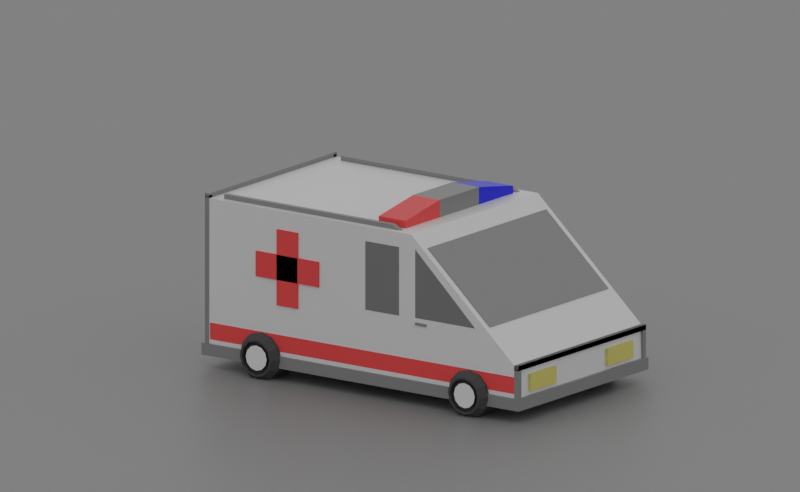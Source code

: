 # Source: Ambulans.blend  (saved by Blender 2.92.15; exported with 4.5.12 LTS)
import bpy
from mathutils import Matrix  # noqa: F401  (used for matrix-valued properties, if any)

bpy.ops.wm.read_factory_settings(use_empty=True)
scene = bpy.context.scene
scene.name = 'Scene'

# ---- collections
col_collection = bpy.data.collections.new('Collection'); scene.collection.children.link(col_collection)
col_collection_2 = bpy.data.collections.new('Collection 2'); scene.collection.children.link(col_collection_2)

# ---- materials (node trees are filled in below, after node groups)
mat_material = bpy.data.materials.new('Material')
mat_material.alpha_threshold = 0.0
mat_material.use_transparent_shadow = False
mat_material.line_color = (0.0, 0.0, 0.0, 1.0)
mat_material_002 = bpy.data.materials.new('Material.002')
mat_material_002.use_transparent_shadow = False
mat_material_003 = bpy.data.materials.new('Material.003')
mat_material_003.use_transparent_shadow = False
mat_material_005 = bpy.data.materials.new('Material.005')
mat_material_005.use_transparent_shadow = False
mat_material_004 = bpy.data.materials.new('Material.004')
mat_material_004.use_transparent_shadow = False
mat_material_001 = bpy.data.materials.new('Material.001')
mat_material_001.use_transparent_shadow = False
mat_tire_001 = bpy.data.materials.new('tire.001')
mat_tire_001.alpha_threshold = 0.0
mat_tire_001.use_transparent_shadow = False
mat_tire_001.diffuse_color = (0.07658, 0.07658, 0.07658, 1.0)
mat_tire_001.roughness = 0.5
mat_wheelhub_001 = bpy.data.materials.new('wheelhub.001')
mat_wheelhub_001.alpha_threshold = 0.0
mat_wheelhub_001.use_transparent_shadow = False
mat_wheelhub_001.roughness = 0.5
mat_axle_001 = bpy.data.materials.new('axle.001')
mat_axle_001.alpha_threshold = 0.0
mat_axle_001.use_transparent_shadow = False
mat_axle_001.diffuse_color = (0.06372, 0.06372, 0.06372, 1.0)
mat_axle_001.roughness = 0.5
mat_tire_002 = bpy.data.materials.new('tire.002')
mat_tire_002.alpha_threshold = 0.0
mat_tire_002.use_transparent_shadow = False
mat_tire_002.diffuse_color = (0.07658, 0.07658, 0.07658, 1.0)
mat_tire_002.roughness = 0.5
mat_wheelhub_002 = bpy.data.materials.new('wheelhub.002')
mat_wheelhub_002.alpha_threshold = 0.0
mat_wheelhub_002.use_transparent_shadow = False
mat_wheelhub_002.roughness = 0.5
mat_axle_002 = bpy.data.materials.new('axle.002')
mat_axle_002.alpha_threshold = 0.0
mat_axle_002.use_transparent_shadow = False
mat_axle_002.diffuse_color = (0.06372, 0.06372, 0.06372, 1.0)
mat_axle_002.roughness = 0.5
mat_material_008 = bpy.data.materials.new('Material.008')
mat_material_008.use_transparent_shadow = False

# ---- material node trees
mat_material.use_nodes = True; mat_material.node_tree.nodes.clear()
_N = mat_material.node_tree.nodes; _L = mat_material.node_tree.links
n0 = _N.new('ShaderNodeOutputMaterial'); n0.name = 'Material Output'; n0.location = (300, 300)
n1 = _N.new('ShaderNodeBsdfPrincipled'); n1.name = 'Principled BSDF'; n1.location = (10, 300)
n1.distribution = 'GGX'
n1.subsurface_method = 'BURLEY'
n1.inputs[0].default_value = (0.7357, 0.7357, 0.7357, 1.0)
n1.inputs[2].default_value = 0.4
n1.inputs[3].default_value = 1.45
n1.inputs[27].default_value = (0.0, 0.0, 0.0, 1.0)
n1.inputs[28].default_value = 1.0
_L.new(n1.outputs[0], n0.inputs[0])
n0.is_active_output = True
mat_material_002.use_nodes = True; mat_material_002.node_tree.nodes.clear()
_N = mat_material_002.node_tree.nodes; _L = mat_material_002.node_tree.links
n0 = _N.new('ShaderNodeBsdfPrincipled'); n0.name = 'Principled BSDF'; n0.location = (10, 300)
n0.distribution = 'GGX'
n0.subsurface_method = 'BURLEY'
n0.inputs[0].default_value = (0.214, 0.214, 0.214, 1.0)
n0.inputs[1].default_value = 0.3
n0.inputs[2].default_value = 0.0
n0.inputs[3].default_value = 1.45
n0.inputs[27].default_value = (0.0, 0.0, 0.0, 1.0)
n0.inputs[28].default_value = 1.0
n1 = _N.new('ShaderNodeOutputMaterial'); n1.name = 'Material Output'; n1.location = (300, 300)
_L.new(n0.outputs[0], n1.inputs[0])
n1.is_active_output = True
mat_material_003.use_nodes = True; mat_material_003.node_tree.nodes.clear()
_N = mat_material_003.node_tree.nodes; _L = mat_material_003.node_tree.links
n0 = _N.new('ShaderNodeBsdfPrincipled'); n0.name = 'Principled BSDF'; n0.location = (10, 300)
n0.distribution = 'GGX'
n0.subsurface_method = 'BURLEY'
n0.inputs[0].default_value = (0.6619, 0.5809, 0.136, 1.0)
n0.inputs[3].default_value = 1.45
n0.inputs[27].default_value = (0.0, 0.0, 0.0, 1.0)
n0.inputs[28].default_value = 1.0
n1 = _N.new('ShaderNodeOutputMaterial'); n1.name = 'Material Output'; n1.location = (300, 300)
_L.new(n0.outputs[0], n1.inputs[0])
n1.is_active_output = True
mat_material_005.use_nodes = True; mat_material_005.node_tree.nodes.clear()
_N = mat_material_005.node_tree.nodes; _L = mat_material_005.node_tree.links
n0 = _N.new('ShaderNodeBsdfPrincipled'); n0.name = 'Principled BSDF'; n0.location = (10, 300)
n0.distribution = 'GGX'
n0.subsurface_method = 'BURLEY'
n0.inputs[0].default_value = (0.214, 0.214, 0.214, 1.0)
n0.inputs[3].default_value = 1.45
n0.inputs[27].default_value = (0.0, 0.0, 0.0, 1.0)
n0.inputs[28].default_value = 1.0
n1 = _N.new('ShaderNodeOutputMaterial'); n1.name = 'Material Output'; n1.location = (300, 300)
_L.new(n0.outputs[0], n1.inputs[0])
n1.is_active_output = True
mat_material_004.use_nodes = True; mat_material_004.node_tree.nodes.clear()
_N = mat_material_004.node_tree.nodes; _L = mat_material_004.node_tree.links
n0 = _N.new('ShaderNodeBsdfPrincipled'); n0.name = 'Principled BSDF'; n0.location = (10, 300)
n0.distribution = 'GGX'
n0.subsurface_method = 'BURLEY'
n0.inputs[0].default_value = (0.9047, 0.05781, 0.05781, 1.0)
n0.inputs[3].default_value = 1.45
n0.inputs[27].default_value = (0.0, 0.0, 0.0, 1.0)
n0.inputs[28].default_value = 1.0
n1 = _N.new('ShaderNodeOutputMaterial'); n1.name = 'Material Output'; n1.location = (300, 300)
_L.new(n0.outputs[0], n1.inputs[0])
n1.is_active_output = True
mat_material_001.use_nodes = True; mat_material_001.node_tree.nodes.clear()
_N = mat_material_001.node_tree.nodes; _L = mat_material_001.node_tree.links
n0 = _N.new('ShaderNodeBsdfPrincipled'); n0.name = 'Principled BSDF'; n0.location = (10, 300)
n0.distribution = 'GGX'
n0.subsurface_method = 'BURLEY'
n0.inputs[0].default_value = (0.004721, 0.009658, 0.8, 1.0)
n0.inputs[3].default_value = 1.45
n0.inputs[27].default_value = (0.0, 0.0, 0.0, 1.0)
n0.inputs[28].default_value = 1.0
n1 = _N.new('ShaderNodeOutputMaterial'); n1.name = 'Material Output'; n1.location = (300, 300)
_L.new(n0.outputs[0], n1.inputs[0])
n1.is_active_output = True
mat_material_008.use_nodes = True; mat_material_008.node_tree.nodes.clear()
_N = mat_material_008.node_tree.nodes; _L = mat_material_008.node_tree.links
n0 = _N.new('ShaderNodeBsdfPrincipled'); n0.name = 'Principled BSDF'; n0.location = (10, 300)
n0.distribution = 'GGX'
n0.subsurface_method = 'BURLEY'
n0.inputs[0].default_value = (0.214, 0.214, 0.214, 1.0)
n0.inputs[3].default_value = 1.45
n0.inputs[27].default_value = (0.0, 0.0, 0.0, 1.0)
n0.inputs[28].default_value = 1.0
n1 = _N.new('ShaderNodeOutputMaterial'); n1.name = 'Material Output'; n1.location = (300, 300)
_L.new(n0.outputs[0], n1.inputs[0])
n1.is_active_output = True

# ---- world
world_world = bpy.data.worlds.new('World'); scene.world = world_world
world_world.use_nodes = True; world_world.node_tree.nodes.clear()
_N = world_world.node_tree.nodes; _L = world_world.node_tree.links
n0 = _N.new('ShaderNodeOutputWorld'); n0.name = 'World Output'; n0.location = (300, 300)
n1 = _N.new('ShaderNodeBackground'); n1.name = 'Background'; n1.location = (10, 300)
n1.inputs[0].default_value = (0.6267, 0.6267, 0.6267, 1.0)
_L.new(n1.outputs[0], n0.inputs[0])
n0.is_active_output = True
world_world.color = (0.05088, 0.05088, 0.05088)
world_world.use_sun_shadow = False
world_world.sun_shadow_jitter_overblur = 0.0

# ---- cameras
cam_camera = bpy.data.cameras.new('Camera')
cam_camera.type = 'ORTHO'
cam_camera.ortho_scale = 10.2

# ---- meshes
me_cube = bpy.data.meshes.new('Cube')
me_cube.from_pydata([(1.008, 0.6289, 0.2315), (1.0, 0.6289, -1.0), (1.008, -1.0, 0.2315), (1.0, -1.0, -1.0), (-0.425, 0.6289, 0.2315), (-0.4333, 0.6289, -1.0), (-0.425, -1.0, 0.2315), (-0.4333, -1.0, -1.0), (1.746, 0.6289, -0.6732), (1.752, 0.6289, -1.0), (1.746, -1.0, -0.6732), (1.752, -1.0, -1.0), (1.004, 0.6289, -0.3843), (-0.4291, -1.0, -0.3843), (1.004, -1.0, -0.3843), (-0.4291, 0.6289, -0.3843), (1.749, 0.6289, -0.7815), (1.749, -1.0, -0.7815), (-0.4333, -0.1856, -1.0), (1.008, -0.1856, 0.2315), (-0.425, -0.1856, 0.2315), (1.0, -0.1856, -1.0), (1.746, -0.1856, -0.6732), (1.752, -0.1856, -1.0), (1.749, -0.1856, -0.7815), (-0.4291, -0.1856, -0.3843)], [], [(19, 20, 6, 2), (14, 2, 6, 13), (25, 20, 4, 15), (18, 21, 3, 7), (14, 3, 11, 17), (15, 4, 0, 12), (24, 22, 10, 17), (12, 0, 8, 16), (21, 1, 9, 23), (19, 2, 10, 22), (1, 12, 16, 9), (23, 24, 17, 11), (5, 15, 12, 1), (2, 14, 17, 10), (18, 25, 15, 5), (3, 14, 13, 7), (7, 13, 25, 18), (9, 16, 24, 23), (0, 19, 22, 8), (3, 21, 23, 11), (16, 8, 22, 24), (5, 1, 21, 18), (13, 6, 20, 25), (0, 4, 20, 19)])
_uv = me_cube.uv_layers.new(name='UVMap')
_uv.uv.foreach_set('vector', [0.625, 0.625, 0.875, 0.625, 0.875, 0.75, 0.625, 0.75, 0.5, 0.75, 0.625, 0.75, 0.625, 1.0, 0.5, 1.0, 0.5, 0.125, 0.625, 0.125, 0.625, 0.25, 0.5, 0.25, 0.125, 0.625, 0.375, 0.625, 0.375, 0.75, 0.125, 0.75, 0.5, 0.75, 0.375, 0.75, 0.375, 0.75, 0.5, 0.75, 0.5, 0.25, 0.625, 0.25, 0.625, 0.5, 0.5, 0.5, 0.5, 0.625, 0.625, 0.625, 0.625, 0.75, 0.5, 0.75, 0.5, 0.5, 0.625, 0.5, 0.625, 0.5, 0.5, 0.5, 0.375, 0.625, 0.375, 0.5, 0.375, 0.5, 0.375, 0.625, 0.625, 0.625, 0.625, 0.75, 0.625, 0.75, 0.625, 0.625, 0.375, 0.5, 0.5, 0.5, 0.5, 0.5, 0.375, 0.5, 0.375, 0.625, 0.5, 0.625, 0.5, 0.75, 0.375, 0.75, 0.375, 0.25, 0.5, 0.25, 0.5, 0.5, 0.375, 0.5, 0.625, 0.75, 0.5, 0.75, 0.5, 0.75, 0.625, 0.75, 0.375, 0.125, 0.5, 0.125, 0.5, 0.25, 0.375, 0.25, 0.375, 0.75, 0.5, 0.75, 0.5, 1.0, 0.375, 1.0, 0.375, 0.0, 0.5, 0.0, 0.5, 0.125, 0.375, 0.125, 0.375, 0.5, 0.5, 0.5, 0.5, 0.625, 0.375, 0.625, 0.625, 0.5, 0.625, 0.625, 0.625, 0.625, 0.625, 0.5, 0.375, 0.75, 0.375, 0.625, 0.375, 0.625, 0.375, 0.75, 0.5, 0.5, 0.625, 0.5, 0.625, 0.625, 0.5, 0.625, 0.125, 0.5, 0.375, 0.5, 0.375, 0.625, 0.125, 0.625, 0.5, 0.0, 0.625, 0.0, 0.625, 0.125, 0.5, 0.125, 0.625, 0.5, 0.875, 0.5, 0.875, 0.625, 0.625, 0.625])
me_cube.materials.append(mat_material)
me_cube.use_remesh_preserve_volume = False
me_cube.use_remesh_preserve_attributes = False
me_cube.use_mirror_vertex_groups = False
me_cube.update()
me_cube_001 = bpy.data.meshes.new('Cube.001')
me_cube_001.from_pydata([(-1.0, -1.0, -1.0), (-1.0, -1.0, 1.0), (-1.0, 1.0, -1.0), (-1.0, 1.0, 1.0), (1.0, -1.0, -1.0), (1.0, -1.0, 1.0), (1.0, 1.0, -1.0), (1.0, 1.0, 1.0)], [], [(0, 1, 3, 2), (2, 3, 7, 6), (6, 7, 5, 4), (4, 5, 1, 0), (2, 6, 4, 0), (7, 3, 1, 5)])
_uv = me_cube_001.uv_layers.new(name='UVMap')
_uv.uv.foreach_set('vector', [0.375, 0.0, 0.625, 0.0, 0.625, 0.25, 0.375, 0.25, 0.375, 0.25, 0.625, 0.25, 0.625, 0.5, 0.375, 0.5, 0.375, 0.5, 0.625, 0.5, 0.625, 0.75, 0.375, 0.75, 0.375, 0.75, 0.625, 0.75, 0.625, 1.0, 0.375, 1.0, 0.125, 0.5, 0.375, 0.5, 0.375, 0.75, 0.125, 0.75, 0.625, 0.5, 0.875, 0.5, 0.875, 0.75, 0.625, 0.75])
me_cube_001.materials.append(mat_material_002)
me_cube_001.use_remesh_fix_poles = True
me_cube_001.use_remesh_preserve_attributes = False
me_cube_001.use_mirror_vertex_groups = False
me_cube_001.update()
me_cube_002 = bpy.data.meshes.new('Cube.002')
me_cube_002.from_pydata([(-1.0, -1.0, -1.0), (-1.0, -1.0, 1.0), (-1.0, 1.0, -1.0), (-1.0, 1.0, 1.0), (1.0, -1.0, -1.0), (1.0, -1.0, 1.0), (1.0, 1.0, -1.0), (1.0, 1.0, 1.0), (-1.0, 5.0, -1.0), (-1.0, 5.0, 1.0), (-1.0, 7.0, -1.0), (-1.0, 7.0, 1.0), (1.0, 5.0, -1.0), (1.0, 5.0, 1.0), (1.0, 7.0, -1.0), (1.0, 7.0, 1.0)], [], [(0, 1, 3, 2), (2, 3, 7, 6), (6, 7, 5, 4), (4, 5, 1, 0), (2, 6, 4, 0), (7, 3, 1, 5), (8, 9, 11, 10), (10, 11, 15, 14), (14, 15, 13, 12), (12, 13, 9, 8), (10, 14, 12, 8), (15, 11, 9, 13)])
_uv = me_cube_002.uv_layers.new(name='UVMap')
_uv.uv.foreach_set('vector', [0.375, 0.0, 0.625, 0.0, 0.625, 0.25, 0.375, 0.25, 0.375, 0.25, 0.625, 0.25, 0.625, 0.5, 0.375, 0.5, 0.375, 0.5, 0.625, 0.5, 0.625, 0.75, 0.375, 0.75, 0.375, 0.75, 0.625, 0.75, 0.625, 1.0, 0.375, 1.0, 0.125, 0.5, 0.375, 0.5, 0.375, 0.75, 0.125, 0.75, 0.625, 0.5, 0.875, 0.5, 0.875, 0.75, 0.625, 0.75, 0.375, 0.0, 0.625, 0.0, 0.625, 0.25, 0.375, 0.25, 0.375, 0.25, 0.625, 0.25, 0.625, 0.5, 0.375, 0.5, 0.375, 0.5, 0.625, 0.5, 0.625, 0.75, 0.375, 0.75, 0.375, 0.75, 0.625, 0.75, 0.625, 1.0, 0.375, 1.0, 0.125, 0.5, 0.375, 0.5, 0.375, 0.75, 0.125, 0.75, 0.625, 0.5, 0.875, 0.5, 0.875, 0.75, 0.625, 0.75])
me_cube_002.materials.append(mat_material_003)
me_cube_002.use_remesh_fix_poles = True
me_cube_002.use_remesh_preserve_attributes = False
me_cube_002.use_mirror_vertex_groups = False
me_cube_002.update()
me_cube_003 = bpy.data.meshes.new('Cube.003')
me_cube_003.from_pydata([(-1.0, -1.0, -1.0), (-1.0, -1.0, 1.0), (-1.0, 1.0, -1.0), (-1.0, 1.0, 1.0), (1.0, -1.0, -1.0), (1.0, -1.0, -0.9933), (1.0, 1.0, -1.0), (1.0, 1.0, -0.9933)], [], [(0, 1, 3, 2), (2, 3, 7, 6), (6, 7, 5, 4), (4, 5, 1, 0), (2, 6, 4, 0), (7, 3, 1, 5)])
_uv = me_cube_003.uv_layers.new(name='UVMap')
_uv.uv.foreach_set('vector', [0.375, 0.0, 0.625, 0.0, 0.625, 0.25, 0.375, 0.25, 0.375, 0.25, 0.625, 0.25, 0.625, 0.5, 0.375, 0.5, 0.375, 0.5, 0.625, 0.5, 0.625, 0.75, 0.375, 0.75, 0.375, 0.75, 0.625, 0.75, 0.625, 1.0, 0.375, 1.0, 0.125, 0.5, 0.375, 0.5, 0.375, 0.75, 0.125, 0.75, 0.625, 0.5, 0.875, 0.5, 0.875, 0.75, 0.625, 0.75])
me_cube_003.materials.append(mat_material_002)
me_cube_003.use_remesh_fix_poles = True
me_cube_003.use_remesh_preserve_attributes = False
me_cube_003.use_mirror_vertex_groups = False
me_cube_003.update()
me_cube_004 = bpy.data.meshes.new('Cube.004')
me_cube_004.from_pydata([(-1.0, -1.0, -1.0), (-1.0, -1.0, 1.0), (-1.0, 1.0, -1.0), (-1.0, 1.0, 1.0), (1.0, -1.0, -1.0), (1.0, -1.0, -0.9933), (1.0, 1.0, -1.0), (1.0, 1.0, -0.9933)], [], [(0, 1, 3, 2), (2, 3, 7, 6), (6, 7, 5, 4), (4, 5, 1, 0), (2, 6, 4, 0), (7, 3, 1, 5)])
_uv = me_cube_004.uv_layers.new(name='UVMap')
_uv.uv.foreach_set('vector', [0.375, 0.0, 0.625, 0.0, 0.625, 0.25, 0.375, 0.25, 0.375, 0.25, 0.625, 0.25, 0.625, 0.5, 0.375, 0.5, 0.375, 0.5, 0.625, 0.5, 0.625, 0.75, 0.375, 0.75, 0.375, 0.75, 0.625, 0.75, 0.625, 1.0, 0.375, 1.0, 0.125, 0.5, 0.375, 0.5, 0.375, 0.75, 0.125, 0.75, 0.625, 0.5, 0.875, 0.5, 0.875, 0.75, 0.625, 0.75])
me_cube_004.materials.append(mat_material_002)
me_cube_004.use_remesh_fix_poles = True
me_cube_004.use_remesh_preserve_attributes = False
me_cube_004.use_mirror_vertex_groups = False
me_cube_004.update()
me_cube_006 = bpy.data.meshes.new('Cube.006')
me_cube_006.from_pydata([(-1.0, -1.0, -1.0), (-1.0, -1.0, 1.0), (-1.0, 1.0, -1.0), (-1.0, 1.0, 1.0), (1.0, -1.0, -1.0), (1.0, -1.0, 1.0), (1.0, 1.0, -1.0), (1.0, 1.0, 1.0), (-1.0, -3.4, -1.0), (-1.0, -3.4, 1.0), (-1.0, -1.4, -1.0), (-1.0, -1.4, 1.0), (1.0, -3.4, -1.0), (1.0, -3.4, 1.0), (1.0, -1.4, -1.0), (1.0, -1.4, 1.0)], [], [(0, 1, 3, 2), (2, 3, 7, 6), (6, 7, 5, 4), (4, 5, 1, 0), (2, 6, 4, 0), (7, 3, 1, 5), (8, 9, 11, 10), (10, 11, 15, 14), (14, 15, 13, 12), (12, 13, 9, 8), (10, 14, 12, 8), (15, 11, 9, 13)])
_uv = me_cube_006.uv_layers.new(name='UVMap')
_uv.uv.foreach_set('vector', [0.375, 0.0, 0.625, 0.0, 0.625, 0.25, 0.375, 0.25, 0.375, 0.25, 0.625, 0.25, 0.625, 0.5, 0.375, 0.5, 0.375, 0.5, 0.625, 0.5, 0.625, 0.75, 0.375, 0.75, 0.375, 0.75, 0.625, 0.75, 0.625, 1.0, 0.375, 1.0, 0.125, 0.5, 0.375, 0.5, 0.375, 0.75, 0.125, 0.75, 0.625, 0.5, 0.875, 0.5, 0.875, 0.75, 0.625, 0.75, 0.375, 0.0, 0.625, 0.0, 0.625, 0.25, 0.375, 0.25, 0.375, 0.25, 0.625, 0.25, 0.625, 0.5, 0.375, 0.5, 0.375, 0.5, 0.625, 0.5, 0.625, 0.75, 0.375, 0.75, 0.375, 0.75, 0.625, 0.75, 0.625, 1.0, 0.375, 1.0, 0.125, 0.5, 0.375, 0.5, 0.375, 0.75, 0.125, 0.75, 0.625, 0.5, 0.875, 0.5, 0.875, 0.75, 0.625, 0.75])
me_cube_006.materials.append(mat_material_002)
me_cube_006.use_remesh_fix_poles = True
me_cube_006.use_remesh_preserve_attributes = False
me_cube_006.use_mirror_vertex_groups = False
me_cube_006.update()
me_cube_007 = bpy.data.meshes.new('Cube.007')
me_cube_007.from_pydata([(-1.0, -1.0, -1.0), (-1.0, -1.0, 1.0), (-1.0, 1.0, -1.0), (-1.0, 1.0, 1.0), (1.0, -1.0, -1.0), (1.0, -1.0, 1.0), (1.0, 1.0, -1.0), (1.0, 1.0, 1.0)], [], [(0, 1, 3, 2), (2, 3, 7, 6), (6, 7, 5, 4), (4, 5, 1, 0), (2, 6, 4, 0), (7, 3, 1, 5)])
_uv = me_cube_007.uv_layers.new(name='UVMap')
_uv.uv.foreach_set('vector', [0.375, 0.0, 0.625, 0.0, 0.625, 0.25, 0.375, 0.25, 0.375, 0.25, 0.625, 0.25, 0.625, 0.5, 0.375, 0.5, 0.375, 0.5, 0.625, 0.5, 0.625, 0.75, 0.375, 0.75, 0.375, 0.75, 0.625, 0.75, 0.625, 1.0, 0.375, 1.0, 0.125, 0.5, 0.375, 0.5, 0.375, 0.75, 0.125, 0.75, 0.625, 0.5, 0.875, 0.5, 0.875, 0.75, 0.625, 0.75])
me_cube_007.materials.append(mat_material_005)
me_cube_007.use_remesh_fix_poles = True
me_cube_007.use_remesh_preserve_attributes = False
me_cube_007.use_mirror_vertex_groups = False
me_cube_007.update()
me_cube_009 = bpy.data.meshes.new('Cube.009')
me_cube_009.from_pydata([(-1.0, -1.0, -1.0), (-1.0, -1.0, 1.0), (-1.0, 1.0, -1.0), (-1.0, 1.0, 1.0), (1.0, -1.0, -1.0), (1.0, -1.0, 1.0), (1.0, 1.0, -1.0), (1.0, 1.0, 1.0), (3.0, -1.0, -0.3333), (-3.0, -1.0, -0.3333), (3.0, 1.0, -0.3333), (-3.0, 1.0, -0.3333), (3.0, -1.0, 0.3333), (-3.0, -1.0, 0.3333), (3.0, 1.0, 0.3333), (-3.0, 1.0, 0.3333)], [], [(0, 1, 3, 2), (2, 3, 7, 6), (6, 7, 5, 4), (4, 5, 1, 0), (2, 6, 4, 0), (7, 3, 1, 5), (8, 9, 11, 10), (10, 11, 15, 14), (14, 15, 13, 12), (12, 13, 9, 8), (10, 14, 12, 8), (15, 11, 9, 13)])
_uv = me_cube_009.uv_layers.new(name='UVMap')
_uv.uv.foreach_set('vector', [0.375, 0.0, 0.625, 0.0, 0.625, 0.25, 0.375, 0.25, 0.375, 0.25, 0.625, 0.25, 0.625, 0.5, 0.375, 0.5, 0.375, 0.5, 0.625, 0.5, 0.625, 0.75, 0.375, 0.75, 0.375, 0.75, 0.625, 0.75, 0.625, 1.0, 0.375, 1.0, 0.125, 0.5, 0.375, 0.5, 0.375, 0.75, 0.125, 0.75, 0.625, 0.5, 0.875, 0.5, 0.875, 0.75, 0.625, 0.75, 0.375, 0.0, 0.625, 0.0, 0.625, 0.25, 0.375, 0.25, 0.375, 0.25, 0.625, 0.25, 0.625, 0.5, 0.375, 0.5, 0.375, 0.5, 0.625, 0.5, 0.625, 0.75, 0.375, 0.75, 0.375, 0.75, 0.625, 0.75, 0.625, 1.0, 0.375, 1.0, 0.125, 0.5, 0.375, 0.5, 0.375, 0.75, 0.125, 0.75, 0.625, 0.5, 0.875, 0.5, 0.875, 0.75, 0.625, 0.75])
me_cube_009.materials.append(mat_material_004)
me_cube_009.use_remesh_fix_poles = True
me_cube_009.use_remesh_preserve_attributes = False
me_cube_009.use_mirror_vertex_groups = False
me_cube_009.update()
me_cube_010 = bpy.data.meshes.new('Cube.010')
me_cube_010.from_pydata([(-1.0, -1.0, -1.0), (-1.0, -1.0, 1.0), (-1.0, 1.0, -1.0), (-1.0, 1.0, 1.0), (1.0, -1.0, -1.0), (1.0, -1.0, 1.0), (1.0, 1.0, -1.0), (1.0, 1.0, 1.0), (3.0, -1.0, -0.3333), (-3.0, -1.0, -0.3333), (3.0, 1.0, -0.3333), (-3.0, 1.0, -0.3333), (3.0, -1.0, 0.3333), (-3.0, -1.0, 0.3333), (3.0, 1.0, 0.3333), (-3.0, 1.0, 0.3333)], [], [(0, 1, 3, 2), (2, 3, 7, 6), (6, 7, 5, 4), (4, 5, 1, 0), (2, 6, 4, 0), (7, 3, 1, 5), (8, 9, 11, 10), (10, 11, 15, 14), (14, 15, 13, 12), (12, 13, 9, 8), (10, 14, 12, 8), (15, 11, 9, 13)])
_uv = me_cube_010.uv_layers.new(name='UVMap')
_uv.uv.foreach_set('vector', [0.375, 0.0, 0.625, 0.0, 0.625, 0.25, 0.375, 0.25, 0.375, 0.25, 0.625, 0.25, 0.625, 0.5, 0.375, 0.5, 0.375, 0.5, 0.625, 0.5, 0.625, 0.75, 0.375, 0.75, 0.375, 0.75, 0.625, 0.75, 0.625, 1.0, 0.375, 1.0, 0.125, 0.5, 0.375, 0.5, 0.375, 0.75, 0.125, 0.75, 0.625, 0.5, 0.875, 0.5, 0.875, 0.75, 0.625, 0.75, 0.375, 0.0, 0.625, 0.0, 0.625, 0.25, 0.375, 0.25, 0.375, 0.25, 0.625, 0.25, 0.625, 0.5, 0.375, 0.5, 0.375, 0.5, 0.625, 0.5, 0.625, 0.75, 0.375, 0.75, 0.375, 0.75, 0.625, 0.75, 0.625, 1.0, 0.375, 1.0, 0.125, 0.5, 0.375, 0.5, 0.375, 0.75, 0.125, 0.75, 0.625, 0.5, 0.875, 0.5, 0.875, 0.75, 0.625, 0.75])
me_cube_010.materials.append(mat_material_004)
me_cube_010.use_remesh_fix_poles = True
me_cube_010.use_remesh_preserve_attributes = False
me_cube_010.use_mirror_vertex_groups = False
me_cube_010.update()
me_cube_012 = bpy.data.meshes.new('Cube.012')
me_cube_012.from_pydata([(-1.0, -1.0, -1.0), (-1.0, -1.0, 1.0), (-1.0, 1.0, -1.0), (-1.0, 1.0, 1.0), (1.0, -1.0, -1.0), (1.0, -1.0, 1.0), (1.0, 1.0, -1.0), (1.0, 1.0, 1.0), (-1.0, 1.0, -1.0), (-1.0, 1.0, 1.0), (-1.0, 2.76, -1.0), (-1.0, 2.76, 0.07747), (1.0, 1.0, -1.0), (1.0, 1.0, 1.0), (1.0, 2.76, -1.0), (1.0, 2.76, 0.07747), (1.0, -1.0, -1.0), (1.0, -1.0, 1.0), (1.0, -2.76, -1.0), (1.0, -2.76, 0.07748), (-1.0, -1.0, -1.0), (-1.0, -1.0, 1.0), (-1.0, -2.76, -1.0), (-1.0, -2.76, 0.07748)], [], [(0, 1, 3, 2), (2, 3, 7, 6), (6, 7, 5, 4), (4, 5, 1, 0), (2, 6, 4, 0), (7, 3, 1, 5), (8, 9, 11, 10), (10, 11, 15, 14), (14, 15, 13, 12), (12, 13, 9, 8), (10, 14, 12, 8), (15, 11, 9, 13), (16, 17, 19, 18), (18, 19, 23, 22), (22, 23, 21, 20), (20, 21, 17, 16), (18, 22, 20, 16), (23, 19, 17, 21)])
me_cube_012.polygons.foreach_set('material_index', [0, 0, 0, 0, 0, 0, 1, 1, 1, 1, 1, 1, 2, 2, 2, 2, 2, 2])
_uv = me_cube_012.uv_layers.new(name='UVMap')
_uv.uv.foreach_set('vector', [0.375, 0.0, 0.625, 0.0, 0.625, 0.25, 0.375, 0.25, 0.375, 0.25, 0.625, 0.25, 0.625, 0.5, 0.375, 0.5, 0.375, 0.5, 0.625, 0.5, 0.625, 0.75, 0.375, 0.75, 0.375, 0.75, 0.625, 0.75, 0.625, 1.0, 0.375, 1.0, 0.125, 0.5, 0.375, 0.5, 0.375, 0.75, 0.125, 0.75, 0.625, 0.5, 0.875, 0.5, 0.875, 0.75, 0.625, 0.75, 0.375, 0.0, 0.625, 0.0, 0.625, 0.25, 0.375, 0.25, 0.375, 0.25, 0.625, 0.25, 0.625, 0.5, 0.375, 0.5, 0.375, 0.5, 0.625, 0.5, 0.625, 0.75, 0.375, 0.75, 0.375, 0.75, 0.625, 0.75, 0.625, 1.0, 0.375, 1.0, 0.125, 0.5, 0.375, 0.5, 0.375, 0.75, 0.125, 0.75, 0.625, 0.5, 0.875, 0.5, 0.875, 0.75, 0.625, 0.75, 0.375, 0.0, 0.625, 0.0, 0.625, 0.25, 0.375, 0.25, 0.375, 0.25, 0.625, 0.25, 0.625, 0.5, 0.375, 0.5, 0.375, 0.5, 0.625, 0.5, 0.625, 0.75, 0.375, 0.75, 0.375, 0.75, 0.625, 0.75, 0.625, 1.0, 0.375, 1.0, 0.125, 0.5, 0.375, 0.5, 0.375, 0.75, 0.125, 0.75, 0.625, 0.5, 0.875, 0.5, 0.875, 0.75, 0.625, 0.75])
me_cube_012.materials.append(mat_material_005)
me_cube_012.materials.append(mat_material_001)
me_cube_012.materials.append(mat_material_004)
me_cube_012.use_remesh_fix_poles = True
me_cube_012.use_remesh_preserve_attributes = False
me_cube_012.use_mirror_vertex_groups = False
me_cube_012.update()
me_cube_015 = bpy.data.meshes.new('Cube.015')
me_cube_015.from_pydata([(-1.0, -1.0, -1.0), (-1.0, -1.0, 1.0), (-1.0, 1.0, -1.0), (-1.0, 1.0, 1.0), (1.0, -1.0, -1.0), (1.0, -1.0, 1.0), (1.0, 1.0, -1.0), (1.0, 1.0, 1.0)], [], [(0, 1, 3, 2), (2, 3, 7, 6), (6, 7, 5, 4), (4, 5, 1, 0), (2, 6, 4, 0), (7, 3, 1, 5)])
_uv = me_cube_015.uv_layers.new(name='UVMap')
_uv.uv.foreach_set('vector', [0.375, 0.0, 0.625, 0.0, 0.625, 0.25, 0.375, 0.25, 0.375, 0.25, 0.625, 0.25, 0.625, 0.5, 0.375, 0.5, 0.375, 0.5, 0.625, 0.5, 0.625, 0.75, 0.375, 0.75, 0.375, 0.75, 0.625, 0.75, 0.625, 1.0, 0.375, 1.0, 0.125, 0.5, 0.375, 0.5, 0.375, 0.75, 0.125, 0.75, 0.625, 0.5, 0.875, 0.5, 0.875, 0.75, 0.625, 0.75])
me_cube_015.materials.append(mat_material_002)
me_cube_015.use_remesh_fix_poles = True
me_cube_015.use_remesh_preserve_attributes = False
me_cube_015.use_mirror_vertex_groups = False
me_cube_015.update()
me_cube_016 = bpy.data.meshes.new('Cube.016')
me_cube_016.from_pydata([(-1.0, -1.0, -1.0), (-1.0, -1.0, 1.0), (-1.0, 1.0, -1.0), (-1.0, 1.0, 1.0), (1.0, -1.0, -1.0), (1.0, -1.0, 1.0), (1.0, 1.0, -1.0), (1.0, 1.0, 1.0)], [], [(0, 1, 3, 2), (2, 3, 7, 6), (6, 7, 5, 4), (4, 5, 1, 0), (2, 6, 4, 0), (7, 3, 1, 5)])
_uv = me_cube_016.uv_layers.new(name='UVMap')
_uv.uv.foreach_set('vector', [0.375, 0.0, 0.625, 0.0, 0.625, 0.25, 0.375, 0.25, 0.375, 0.25, 0.625, 0.25, 0.625, 0.5, 0.375, 0.5, 0.375, 0.5, 0.625, 0.5, 0.625, 0.75, 0.375, 0.75, 0.375, 0.75, 0.625, 0.75, 0.625, 1.0, 0.375, 1.0, 0.125, 0.5, 0.375, 0.5, 0.375, 0.75, 0.125, 0.75, 0.625, 0.5, 0.875, 0.5, 0.875, 0.75, 0.625, 0.75])
me_cube_016.materials.append(mat_material_002)
me_cube_016.use_remesh_fix_poles = True
me_cube_016.use_remesh_preserve_attributes = False
me_cube_016.use_mirror_vertex_groups = False
me_cube_016.update()
me_cube_019 = bpy.data.meshes.new('Cube.019')
me_cube_019.from_pydata([(-1.0, -1.0, -1.0), (-1.0, -1.0, 1.0), (-1.0, 1.0, -1.0), (-1.0, 1.0, 1.0), (1.0, -1.0, -1.0), (1.0, -1.0, 1.0), (1.0, 1.0, -1.0), (1.0, 1.0, 1.0), (-1.0, -61.54, 1.0), (-1.0, 0.2334, 1.0), (-1.0, -61.54, 0.9512), (-1.0, 0.2334, 0.9512), (1.0, -61.54, 1.0), (1.0, 0.2334, 1.0), (1.0, -61.54, 0.9512), (1.0, 0.2334, 0.9512), (-1.0, -61.54, -0.9512), (-1.0, 0.2334, -0.9512), (-1.0, -61.54, -1.0), (-1.0, 0.2334, -1.0), (1.0, -61.54, -0.9512), (1.0, 0.2334, -0.9512), (1.0, -61.54, -1.0), (1.0, 0.2334, -1.0)], [], [(0, 1, 3, 2), (2, 3, 7, 6), (6, 7, 5, 4), (4, 5, 1, 0), (2, 6, 4, 0), (7, 3, 1, 5), (8, 9, 11, 10), (10, 11, 15, 14), (14, 15, 13, 12), (12, 13, 9, 8), (10, 14, 12, 8), (15, 11, 9, 13), (16, 17, 19, 18), (18, 19, 23, 22), (22, 23, 21, 20), (20, 21, 17, 16), (18, 22, 20, 16), (23, 19, 17, 21)])
_uv = me_cube_019.uv_layers.new(name='UVMap')
_uv.uv.foreach_set('vector', [0.375, 0.0, 0.625, 0.0, 0.625, 0.25, 0.375, 0.25, 0.375, 0.25, 0.625, 0.25, 0.625, 0.5, 0.375, 0.5, 0.375, 0.5, 0.625, 0.5, 0.625, 0.75, 0.375, 0.75, 0.375, 0.75, 0.625, 0.75, 0.625, 1.0, 0.375, 1.0, 0.125, 0.5, 0.375, 0.5, 0.375, 0.75, 0.125, 0.75, 0.625, 0.5, 0.875, 0.5, 0.875, 0.75, 0.625, 0.75, 0.375, 0.0, 0.625, 0.0, 0.625, 0.25, 0.375, 0.25, 0.375, 0.25, 0.625, 0.25, 0.625, 0.5, 0.375, 0.5, 0.375, 0.5, 0.625, 0.5, 0.625, 0.75, 0.375, 0.75, 0.375, 0.75, 0.625, 0.75, 0.625, 1.0, 0.375, 1.0, 0.125, 0.5, 0.375, 0.5, 0.375, 0.75, 0.125, 0.75, 0.625, 0.5, 0.875, 0.5, 0.875, 0.75, 0.625, 0.75, 0.375, 0.0, 0.625, 0.0, 0.625, 0.25, 0.375, 0.25, 0.375, 0.25, 0.625, 0.25, 0.625, 0.5, 0.375, 0.5, 0.375, 0.5, 0.625, 0.5, 0.625, 0.75, 0.375, 0.75, 0.375, 0.75, 0.625, 0.75, 0.625, 1.0, 0.375, 1.0, 0.125, 0.5, 0.375, 0.5, 0.375, 0.75, 0.125, 0.75, 0.625, 0.5, 0.875, 0.5, 0.875, 0.75, 0.625, 0.75])
me_cube_019.materials.append(mat_material_005)
me_cube_019.use_remesh_fix_poles = True
me_cube_019.use_remesh_preserve_attributes = False
me_cube_019.use_mirror_vertex_groups = False
me_cube_019.update()
me_cube_020 = bpy.data.meshes.new('Cube.020')
me_cube_020.from_pydata([(-1.0, -1.0, -1.0), (-1.0, -1.0, 1.0), (-1.0, 1.0, -1.0), (-1.0, 1.0, 1.0), (1.0, -1.0, -1.0), (1.0, -1.0, 1.0), (1.0, 1.0, -1.0), (1.0, 1.0, 1.0)], [], [(0, 1, 3, 2), (2, 3, 7, 6), (6, 7, 5, 4), (4, 5, 1, 0), (2, 6, 4, 0), (7, 3, 1, 5)])
_uv = me_cube_020.uv_layers.new(name='UVMap')
_uv.uv.foreach_set('vector', [0.375, 0.0, 0.625, 0.0, 0.625, 0.25, 0.375, 0.25, 0.375, 0.25, 0.625, 0.25, 0.625, 0.5, 0.375, 0.5, 0.375, 0.5, 0.625, 0.5, 0.625, 0.75, 0.375, 0.75, 0.375, 0.75, 0.625, 0.75, 0.625, 1.0, 0.375, 1.0, 0.125, 0.5, 0.375, 0.5, 0.375, 0.75, 0.125, 0.75, 0.625, 0.5, 0.875, 0.5, 0.875, 0.75, 0.625, 0.75])
me_cube_020.materials.append(mat_material_005)
me_cube_020.use_remesh_fix_poles = True
me_cube_020.use_remesh_preserve_attributes = False
me_cube_020.use_mirror_vertex_groups = False
me_cube_020.update()
me_cube_023 = bpy.data.meshes.new('Cube.023')
me_cube_023.from_pydata([(-1.0, -1.0, -1.0), (-1.0, -1.0, 1.0), (-1.0, 1.0, -1.0), (-1.0, 1.0, 1.0), (1.0, -1.0, -1.0), (1.0, -1.0, 1.0), (1.0, 1.0, -1.0), (1.0, 1.0, 1.0), (-1.0, -13.5, -0.9512), (-1.0, -0.5, -0.9512), (-1.0, -13.5, -1.0), (-1.0, -0.5, -1.0), (1.0, -13.5, -0.9512), (1.0, -0.5, -0.9512), (1.0, -13.5, -1.0), (1.0, -0.5, -1.0), (-1.0, -13.5, 1.0), (-1.0, -0.5, 1.0), (-1.0, -13.5, 0.9512), (-1.0, -0.5, 0.9512), (1.0, -13.5, 1.0), (1.0, -0.5, 1.0), (1.0, -13.5, 0.9512), (1.0, -0.5, 0.9512)], [], [(0, 1, 3, 2), (2, 3, 7, 6), (6, 7, 5, 4), (4, 5, 1, 0), (2, 6, 4, 0), (7, 3, 1, 5), (8, 9, 11, 10), (10, 11, 15, 14), (14, 15, 13, 12), (12, 13, 9, 8), (10, 14, 12, 8), (15, 11, 9, 13), (16, 17, 19, 18), (18, 19, 23, 22), (22, 23, 21, 20), (20, 21, 17, 16), (18, 22, 20, 16), (23, 19, 17, 21)])
_uv = me_cube_023.uv_layers.new(name='UVMap')
_uv.uv.foreach_set('vector', [0.375, 0.0, 0.625, 0.0, 0.625, 0.25, 0.375, 0.25, 0.375, 0.25, 0.625, 0.25, 0.625, 0.5, 0.375, 0.5, 0.375, 0.5, 0.625, 0.5, 0.625, 0.75, 0.375, 0.75, 0.375, 0.75, 0.625, 0.75, 0.625, 1.0, 0.375, 1.0, 0.125, 0.5, 0.375, 0.5, 0.375, 0.75, 0.125, 0.75, 0.625, 0.5, 0.875, 0.5, 0.875, 0.75, 0.625, 0.75, 0.375, 0.0, 0.625, 0.0, 0.625, 0.25, 0.375, 0.25, 0.375, 0.25, 0.625, 0.25, 0.625, 0.5, 0.375, 0.5, 0.375, 0.5, 0.625, 0.5, 0.625, 0.75, 0.375, 0.75, 0.375, 0.75, 0.625, 0.75, 0.625, 1.0, 0.375, 1.0, 0.125, 0.5, 0.375, 0.5, 0.375, 0.75, 0.125, 0.75, 0.625, 0.5, 0.875, 0.5, 0.875, 0.75, 0.625, 0.75, 0.375, 0.0, 0.625, 0.0, 0.625, 0.25, 0.375, 0.25, 0.375, 0.25, 0.625, 0.25, 0.625, 0.5, 0.375, 0.5, 0.375, 0.5, 0.625, 0.5, 0.625, 0.75, 0.375, 0.75, 0.375, 0.75, 0.625, 0.75, 0.625, 1.0, 0.375, 1.0, 0.125, 0.5, 0.375, 0.5, 0.375, 0.75, 0.125, 0.75, 0.625, 0.5, 0.875, 0.5, 0.875, 0.75, 0.625, 0.75])
me_cube_023.materials.append(mat_material_005)
me_cube_023.use_remesh_fix_poles = True
me_cube_023.use_remesh_preserve_attributes = False
me_cube_023.use_mirror_vertex_groups = False
me_cube_023.update()
me_cube_024 = bpy.data.meshes.new('Cube.024')
me_cube_024.from_pydata([(-1.0, -1.0, -1.0), (-1.0, -1.0, 1.0), (-1.0, 1.0, -1.0), (-1.0, 1.0, 1.0), (1.0, -1.0, -1.0), (1.0, -1.0, 1.0), (1.0, 1.0, -1.0), (1.0, 1.0, 1.0), (0.8202, -1.0, 1.102), (0.8202, 1.0, 1.102), (1.0, -1.0, 1.102), (1.0, 1.0, 1.102)], [], [(0, 1, 3, 2), (2, 3, 7, 6), (6, 7, 5, 4), (4, 5, 1, 0), (2, 6, 4, 0), (5, 7, 11, 10), (11, 9, 8, 10), (3, 1, 8, 9), (1, 5, 10, 8), (7, 3, 9, 11)])
_uv = me_cube_024.uv_layers.new(name='UVMap')
_uv.uv.foreach_set('vector', [0.375, 0.0, 0.625, 0.0, 0.625, 0.25, 0.375, 0.25, 0.375, 0.25, 0.625, 0.25, 0.625, 0.5, 0.375, 0.5, 0.375, 0.5, 0.625, 0.5, 0.625, 0.75, 0.375, 0.75, 0.375, 0.75, 0.625, 0.75, 0.625, 1.0, 0.375, 1.0, 0.125, 0.5, 0.375, 0.5, 0.375, 0.75, 0.125, 0.75, 0.625, 0.75, 0.625, 0.5, 0.625, 0.5, 0.625, 0.75, 0.625, 0.5, 0.875, 0.5, 0.875, 0.75, 0.625, 0.75, 0.625, 0.25, 0.625, 0.0, 0.625, 0.0, 0.625, 0.25, 0.625, 1.0, 0.625, 0.75, 0.625, 0.75, 0.625, 1.0, 0.625, 0.5, 0.625, 0.25, 0.625, 0.25, 0.625, 0.5])
me_cube_024.materials.append(mat_material_005)
me_cube_024.use_remesh_fix_poles = True
me_cube_024.use_remesh_preserve_attributes = False
me_cube_024.use_mirror_vertex_groups = False
me_cube_024.update()
me_cube_025 = bpy.data.meshes.new('Cube.025')
me_cube_025.from_pydata([(-1.0, -1.0, -1.0), (-1.0, -1.0, 1.0), (-1.0, 1.0, -1.0), (-1.0, 1.0, 1.0), (1.0, -1.0, -1.0), (1.0, -1.0, 1.0), (1.0, 1.0, -1.0), (1.0, 1.0, 1.0), (0.8202, -1.0, 1.102), (0.8202, 1.0, 1.102), (1.0, -1.0, 1.102), (1.0, 1.0, 1.102)], [], [(0, 1, 3, 2), (2, 3, 7, 6), (6, 7, 5, 4), (4, 5, 1, 0), (2, 6, 4, 0), (5, 7, 11, 10), (11, 9, 8, 10), (3, 1, 8, 9), (1, 5, 10, 8), (7, 3, 9, 11)])
_uv = me_cube_025.uv_layers.new(name='UVMap')
_uv.uv.foreach_set('vector', [0.375, 0.0, 0.625, 0.0, 0.625, 0.25, 0.375, 0.25, 0.375, 0.25, 0.625, 0.25, 0.625, 0.5, 0.375, 0.5, 0.375, 0.5, 0.625, 0.5, 0.625, 0.75, 0.375, 0.75, 0.375, 0.75, 0.625, 0.75, 0.625, 1.0, 0.375, 1.0, 0.125, 0.5, 0.375, 0.5, 0.375, 0.75, 0.125, 0.75, 0.625, 0.75, 0.625, 0.5, 0.625, 0.5, 0.625, 0.75, 0.625, 0.5, 0.875, 0.5, 0.875, 0.75, 0.625, 0.75, 0.625, 0.25, 0.625, 0.0, 0.625, 0.0, 0.625, 0.25, 0.625, 1.0, 0.625, 0.75, 0.625, 0.75, 0.625, 1.0, 0.625, 0.5, 0.625, 0.25, 0.625, 0.25, 0.625, 0.5])
me_cube_025.materials.append(mat_material_005)
me_cube_025.use_remesh_fix_poles = True
me_cube_025.use_remesh_preserve_attributes = False
me_cube_025.use_mirror_vertex_groups = False
me_cube_025.update()
me_cube_026 = bpy.data.meshes.new('Cube.026')
me_cube_026.from_pydata([(-1.0, -1.0, -1.0), (-1.0, -1.0, 1.0), (-1.0, 1.0, -1.0), (-1.0, 1.0, 1.0), (1.0, -1.0, -1.0), (1.0, -1.0, 1.0), (1.0, 1.0, -1.0), (1.0, 1.0, 1.0)], [], [(0, 1, 3, 2), (2, 3, 7, 6), (6, 7, 5, 4), (4, 5, 1, 0), (2, 6, 4, 0), (7, 3, 1, 5)])
_uv = me_cube_026.uv_layers.new(name='UVMap')
_uv.uv.foreach_set('vector', [0.375, 0.0, 0.625, 0.0, 0.625, 0.25, 0.375, 0.25, 0.375, 0.25, 0.625, 0.25, 0.625, 0.5, 0.375, 0.5, 0.375, 0.5, 0.625, 0.5, 0.625, 0.75, 0.375, 0.75, 0.375, 0.75, 0.625, 0.75, 0.625, 1.0, 0.375, 1.0, 0.125, 0.5, 0.375, 0.5, 0.375, 0.75, 0.125, 0.75, 0.625, 0.5, 0.875, 0.5, 0.875, 0.75, 0.625, 0.75])
me_cube_026.materials.append(mat_material_004)
me_cube_026.use_remesh_fix_poles = True
me_cube_026.use_remesh_preserve_attributes = False
me_cube_026.use_mirror_vertex_groups = False
me_cube_026.update()
me_cube_027 = bpy.data.meshes.new('Cube.027')
me_cube_027.from_pydata([(-1.0, -1.0, -1.0), (-1.0, -1.0, 1.0), (-1.0, 1.0, -1.0), (-1.0, 1.0, 1.0), (1.0, -1.0, -1.0), (1.0, -1.0, 1.0), (1.0, 1.0, -1.0), (1.0, 1.0, 1.0)], [], [(0, 1, 3, 2), (2, 3, 7, 6), (6, 7, 5, 4), (4, 5, 1, 0), (2, 6, 4, 0), (7, 3, 1, 5)])
_uv = me_cube_027.uv_layers.new(name='UVMap')
_uv.uv.foreach_set('vector', [0.375, 0.0, 0.625, 0.0, 0.625, 0.25, 0.375, 0.25, 0.375, 0.25, 0.625, 0.25, 0.625, 0.5, 0.375, 0.5, 0.375, 0.5, 0.625, 0.5, 0.625, 0.75, 0.375, 0.75, 0.375, 0.75, 0.625, 0.75, 0.625, 1.0, 0.375, 1.0, 0.125, 0.5, 0.375, 0.5, 0.375, 0.75, 0.125, 0.75, 0.625, 0.5, 0.875, 0.5, 0.875, 0.75, 0.625, 0.75])
me_cube_027.materials.append(mat_material_004)
me_cube_027.use_remesh_fix_poles = True
me_cube_027.use_remesh_preserve_attributes = False
me_cube_027.use_mirror_vertex_groups = False
me_cube_027.update()
me_cylinder_001 = bpy.data.meshes.new('Cylinder.001')
me_cylinder_001.from_pydata([(0.0, 1.0, -3.518), (0.0, 1.0, 1.0), (0.5, 0.866, -3.518), (0.5, 0.866, 1.0), (0.866, 0.5, -3.518), (0.866, 0.5, 1.0), (1.0, -5.945e-08, -3.518), (1.0, -4.371e-08, 1.0), (0.866, -0.5, -3.518), (0.866, -0.5, 1.0), (0.5, -0.866, -3.518), (0.5, -0.866, 1.0), (1.51e-07, -1.0, -3.518), (1.51e-07, -1.0, 1.0), (-0.5, -0.866, -3.518), (-0.5, -0.866, 1.0), (-0.866, -0.5, -3.518), (-0.866, -0.5, 1.0), (-1.0, -4.807e-07, -3.518), (-1.0, -4.649e-07, 1.0), (-0.866, 0.5, -3.518), (-0.866, 0.5, 1.0), (-0.5, 0.866, -3.518), (-0.5, 0.866, 1.0), (0.3889, 0.6735, 2.133), (-2.208e-09, 0.7777, 2.133), (0.6735, 0.3889, 2.133), (0.7777, -5.94e-08, 2.133), (0.6735, -0.3889, 2.133), (0.3889, -0.6735, 2.133), (1.152e-07, -0.7777, 2.133), (-0.3889, -0.6735, 2.133), (-0.6735, -0.3889, 2.133), (-0.7777, -3.87e-07, 2.133), (-0.6735, 0.3889, 2.133), (-0.3889, 0.6735, 2.133), (0.3473, 0.6016, 2.133), (-5.42e-09, 0.6947, 2.133), (0.6016, 0.3473, 2.133), (0.6947, -6.685e-08, 2.133), (0.6016, -0.3473, 2.133), (0.3473, -0.6016, 2.133), (9.947e-08, -0.6947, 2.133), (-0.3473, -0.6016, 2.133), (-0.6016, -0.3473, 2.133), (-0.6947, -3.594e-07, 2.133), (-0.6016, 0.3473, 2.133), (-0.3473, 0.6016, 2.133), (0.3473, 0.6016, 1.271), (-5.42e-09, 0.6947, 1.271), (0.6016, 0.3473, 1.271), (0.6947, -7.224e-08, 1.271), (0.6016, -0.3473, 1.271), (0.3473, -0.6016, 1.271), (9.947e-08, -0.6947, 1.271), (-0.3473, -0.6016, 1.271), (-0.6016, -0.3473, 1.271), (-0.6947, -3.648e-07, 1.271), (-0.6016, 0.3473, 1.271), (-0.3473, 0.6016, 1.271), (0.2612, 0.4524, 1.271), (-1.024e-08, 0.5224, 1.271), (0.4524, 0.2612, 1.271), (0.5224, -9.251e-08, 1.271), (0.4524, -0.2612, 1.271), (0.2612, -0.4524, 1.271), (6.864e-08, -0.5224, 1.271), (-0.2612, -0.4524, 1.271), (-0.4524, -0.2612, 1.271), (-0.5224, -3.125e-07, 1.271), (-0.4524, 0.2612, 1.271), (-0.2612, 0.4524, 1.271), (0.2612, 0.4524, 1.939), (-1.024e-08, 0.5224, 1.939), (0.4524, 0.2612, 1.939), (0.5224, -8.833e-08, 1.939), (0.4524, -0.2612, 1.939), (0.2612, -0.4524, 1.939), (6.864e-08, -0.5224, 1.939), (-0.2612, -0.4524, 1.939), (-0.4524, -0.2612, 1.939), (-0.5224, -3.084e-07, 1.939), (-0.4524, 0.2612, 1.939), (-0.2612, 0.4524, 1.939), (-0.03126, 0.1981, -28.59), (-0.03126, 0.1981, -0.863), (0.1475, 0.06826, -28.59), (0.1475, 0.06826, -0.863), (0.07921, -0.1419, -28.59), (0.07921, -0.1419, -0.863), (-0.1417, -0.1419, -28.59), (-0.1417, -0.1419, -0.863), (-0.21, 0.06826, -28.59), (-0.21, 0.06826, -0.863), (-1.267e-06, 1.0, -27.39), (-1.477e-06, 1.0, -31.91), (-0.5, 0.866, -27.39), (-0.5, 0.866, -31.91), (-0.866, 0.5, -27.39), (-0.866, 0.5, -31.91), (-1.0, -4.111e-07, -27.39), (-1.0, -4.518e-07, -31.91), (-0.866, -0.5, -27.39), (-0.866, -0.5, -31.91), (-0.5, -0.866, -27.39), (-0.5, -0.866, -31.91), (-1.418e-06, -1.0, -27.39), (-1.628e-06, -1.0, -31.91), (0.5, -0.866, -27.39), (0.5, -0.866, -31.91), (0.866, -0.5, -27.39), (0.866, -0.5, -31.91), (1.0, -8.323e-07, -27.39), (1.0, -8.73e-07, -31.91), (0.866, 0.5, -27.39), (0.866, 0.5, -31.91), (0.5, 0.866, -27.39), (0.5, 0.866, -31.91), (-0.3889, 0.6735, -33.04), (-1.528e-06, 0.7777, -33.04), (-0.6735, 0.3889, -33.04), (-0.7777, -4.817e-07, -33.04), (-0.6735, -0.3889, -33.04), (-0.3889, -0.6735, -33.04), (-1.645e-06, -0.7777, -33.04), (0.3889, -0.6735, -33.04), (0.6735, -0.3889, -33.04), (0.7777, -8.093e-07, -33.04), (0.6735, 0.3889, -33.04), (0.3889, 0.6735, -33.04), (-0.3473, 0.6016, -33.04), (-1.524e-06, 0.6947, -33.04), (-0.6016, 0.3473, -33.04), (-0.6947, -4.891e-07, -33.04), (-0.6016, -0.3473, -33.04), (-0.3473, -0.6016, -33.04), (-1.629e-06, -0.6947, -33.04), (0.3473, -0.6016, -33.04), (0.6016, -0.3473, -33.04), (0.6947, -7.817e-07, -33.04), (0.6016, 0.3473, -33.04), (0.3473, 0.6016, -33.04), (-0.3473, 0.6016, -32.18), (-1.484e-06, 0.6947, -32.18), (-0.6016, 0.3473, -32.18), (-0.6947, -4.838e-07, -32.18), (-0.6016, -0.3473, -32.18), (-0.3473, -0.6016, -32.18), (-1.589e-06, -0.6947, -32.18), (0.3473, -0.6016, -32.18), (0.6016, -0.3473, -32.18), (0.6947, -7.763e-07, -32.18), (0.6016, 0.3473, -32.18), (0.3473, 0.6016, -32.18), (-0.2612, 0.4524, -32.18), (-1.48e-06, 0.5224, -32.18), (-0.4524, 0.2612, -32.18), (-0.5224, -5.04e-07, -32.18), (-0.4524, -0.2612, -32.18), (-0.2612, -0.4524, -32.18), (-1.558e-06, -0.5224, -32.18), (0.2612, -0.4524, -32.18), (0.4524, -0.2612, -32.18), (0.5224, -7.241e-07, -32.18), (0.4524, 0.2612, -32.18), (0.2612, 0.4524, -32.18), (-0.2612, 0.4524, -32.85), (-1.511e-06, 0.5224, -32.85), (-0.4524, 0.2612, -32.85), (-0.5224, -5.082e-07, -32.85), (-0.4524, -0.2612, -32.85), (-0.2612, -0.4524, -32.85), (-1.59e-06, -0.5224, -32.85), (0.2612, -0.4524, -32.85), (0.4524, -0.2612, -32.85), (0.5224, -7.282e-07, -32.85), (0.4524, 0.2612, -32.85), (0.2612, 0.4524, -32.85)], [], [(0, 1, 3, 2), (2, 3, 5, 4), (4, 5, 7, 6), (6, 7, 9, 8), (8, 9, 11, 10), (10, 11, 13, 12), (12, 13, 15, 14), (14, 15, 17, 16), (16, 17, 19, 18), (18, 19, 21, 20), (9, 7, 27, 28), (20, 21, 23, 22), (22, 23, 1, 0), (0, 2, 4, 6, 8, 10, 12, 14, 16, 18, 20, 22), (27, 26, 38, 39), (1, 23, 35, 25), (3, 1, 25, 24), (7, 5, 26, 27), (23, 21, 34, 35), (5, 3, 24, 26), (21, 19, 33, 34), (19, 17, 32, 33), (17, 15, 31, 32), (15, 13, 30, 31), (13, 11, 29, 30), (11, 9, 28, 29), (39, 38, 50, 51), (34, 33, 45, 46), (31, 30, 42, 43), (28, 27, 39, 40), (35, 34, 46, 47), (24, 25, 37, 36), (32, 31, 43, 44), (29, 28, 40, 41), (25, 35, 47, 37), (26, 24, 36, 38), (33, 32, 44, 45), (30, 29, 41, 42), (54, 53, 65, 66), (46, 45, 57, 58), (43, 42, 54, 55), (40, 39, 51, 52), (47, 46, 58, 59), (36, 37, 49, 48), (44, 43, 55, 56), (41, 40, 52, 53), (37, 47, 59, 49), (38, 36, 48, 50), (45, 44, 56, 57), (42, 41, 53, 54), (66, 65, 77, 78), (51, 50, 62, 63), (58, 57, 69, 70), (55, 54, 66, 67), (52, 51, 63, 64), (59, 58, 70, 71), (48, 49, 61, 60), (56, 55, 67, 68), (53, 52, 64, 65), (49, 59, 71, 61), (50, 48, 60, 62), (57, 56, 68, 69), (72, 73, 83, 82, 81, 80, 79, 78, 77, 76, 75, 74), (63, 62, 74, 75), (70, 69, 81, 82), (67, 66, 78, 79), (64, 63, 75, 76), (71, 70, 82, 83), (60, 61, 73, 72), (68, 67, 79, 80), (65, 64, 76, 77), (61, 71, 83, 73), (62, 60, 72, 74), (69, 68, 80, 81), (84, 85, 87, 86), (86, 87, 89, 88), (88, 89, 91, 90), (87, 85, 93, 91, 89), (90, 91, 93, 92), (92, 93, 85, 84), (84, 86, 88, 90, 92), (94, 95, 97, 96), (96, 97, 99, 98), (98, 99, 101, 100), (100, 101, 103, 102), (102, 103, 105, 104), (104, 105, 107, 106), (106, 107, 109, 108), (108, 109, 111, 110), (110, 111, 113, 112), (112, 113, 115, 114), (103, 101, 121, 122), (114, 115, 117, 116), (116, 117, 95, 94), (94, 96, 98, 100, 102, 104, 106, 108, 110, 112, 114, 116), (121, 120, 132, 133), (95, 117, 129, 119), (97, 95, 119, 118), (101, 99, 120, 121), (117, 115, 128, 129), (99, 97, 118, 120), (115, 113, 127, 128), (113, 111, 126, 127), (111, 109, 125, 126), (109, 107, 124, 125), (107, 105, 123, 124), (105, 103, 122, 123), (133, 132, 144, 145), (128, 127, 139, 140), (125, 124, 136, 137), (122, 121, 133, 134), (129, 128, 140, 141), (118, 119, 131, 130), (126, 125, 137, 138), (123, 122, 134, 135), (119, 129, 141, 131), (120, 118, 130, 132), (127, 126, 138, 139), (124, 123, 135, 136), (148, 147, 159, 160), (140, 139, 151, 152), (137, 136, 148, 149), (134, 133, 145, 146), (141, 140, 152, 153), (130, 131, 143, 142), (138, 137, 149, 150), (135, 134, 146, 147), (131, 141, 153, 143), (132, 130, 142, 144), (139, 138, 150, 151), (136, 135, 147, 148), (160, 159, 171, 172), (145, 144, 156, 157), (152, 151, 163, 164), (149, 148, 160, 161), (146, 145, 157, 158), (153, 152, 164, 165), (142, 143, 155, 154), (150, 149, 161, 162), (147, 146, 158, 159), (143, 153, 165, 155), (144, 142, 154, 156), (151, 150, 162, 163), (166, 167, 177, 176, 175, 174, 173, 172, 171, 170, 169, 168), (157, 156, 168, 169), (164, 163, 175, 176), (161, 160, 172, 173), (158, 157, 169, 170), (165, 164, 176, 177), (154, 155, 167, 166), (162, 161, 173, 174), (159, 158, 170, 171), (155, 165, 177, 167), (156, 154, 166, 168), (163, 162, 174, 175)])
me_cylinder_001.polygons.foreach_set('material_index', [0, 0, 0, 0, 0, 0, 0, 0, 0, 0, 0, 0, 0, 0, 0, 0, 0, 0, 0, 0, 0, 0, 0, 0, 0, 0, 0, 0, 0, 0, 0, 0, 0, 0, 0, 0, 0, 0, 0, 0, 0, 0, 0, 0, 0, 0, 0, 0, 0, 0, 0, 0, 0, 0, 0, 0, 0, 0, 0, 0, 0, 0, 1, 0, 0, 0, 0, 0, 0, 0, 0, 0, 0, 0, 2, 2, 2, 2, 2, 2, 2, 0, 0, 0, 0, 0, 0, 0, 0, 0, 0, 0, 0, 0, 0, 0, 0, 0, 0, 0, 0, 0, 0, 0, 0, 0, 0, 0, 0, 0, 0, 0, 0, 0, 0, 0, 0, 0, 0, 0, 0, 0, 0, 0, 0, 0, 0, 0, 0, 0, 0, 0, 0, 0, 0, 0, 0, 0, 0, 0, 0, 0, 0, 1, 0, 0, 0, 0, 0, 0, 0, 0, 0, 0, 0])
me_cylinder_001.materials.append(mat_tire_001)
me_cylinder_001.materials.append(mat_wheelhub_001)
me_cylinder_001.materials.append(mat_axle_001)
me_cylinder_001.use_remesh_preserve_volume = False
me_cylinder_001.use_remesh_preserve_attributes = False
me_cylinder_001.use_mirror_vertex_groups = False
me_cylinder_001.update()
me_cylinder_002 = bpy.data.meshes.new('Cylinder.002')
me_cylinder_002.from_pydata([(0.0, 1.0, -3.518), (0.0, 1.0, 1.0), (0.5, 0.866, -3.518), (0.5, 0.866, 1.0), (0.866, 0.5, -3.518), (0.866, 0.5, 1.0), (1.0, -5.945e-08, -3.518), (1.0, -4.371e-08, 1.0), (0.866, -0.5, -3.518), (0.866, -0.5, 1.0), (0.5, -0.866, -3.518), (0.5, -0.866, 1.0), (1.51e-07, -1.0, -3.518), (1.51e-07, -1.0, 1.0), (-0.5, -0.866, -3.518), (-0.5, -0.866, 1.0), (-0.866, -0.5, -3.518), (-0.866, -0.5, 1.0), (-1.0, -4.807e-07, -3.518), (-1.0, -4.649e-07, 1.0), (-0.866, 0.5, -3.518), (-0.866, 0.5, 1.0), (-0.5, 0.866, -3.518), (-0.5, 0.866, 1.0), (0.3889, 0.6735, 2.133), (-2.208e-09, 0.7777, 2.133), (0.6735, 0.3889, 2.133), (0.7777, -5.94e-08, 2.133), (0.6735, -0.3889, 2.133), (0.3889, -0.6735, 2.133), (1.152e-07, -0.7777, 2.133), (-0.3889, -0.6735, 2.133), (-0.6735, -0.3889, 2.133), (-0.7777, -3.87e-07, 2.133), (-0.6735, 0.3889, 2.133), (-0.3889, 0.6735, 2.133), (0.3473, 0.6016, 2.133), (-5.42e-09, 0.6947, 2.133), (0.6016, 0.3473, 2.133), (0.6947, -6.685e-08, 2.133), (0.6016, -0.3473, 2.133), (0.3473, -0.6016, 2.133), (9.947e-08, -0.6947, 2.133), (-0.3473, -0.6016, 2.133), (-0.6016, -0.3473, 2.133), (-0.6947, -3.594e-07, 2.133), (-0.6016, 0.3473, 2.133), (-0.3473, 0.6016, 2.133), (0.3473, 0.6016, 1.271), (-5.42e-09, 0.6947, 1.271), (0.6016, 0.3473, 1.271), (0.6947, -7.224e-08, 1.271), (0.6016, -0.3473, 1.271), (0.3473, -0.6016, 1.271), (9.947e-08, -0.6947, 1.271), (-0.3473, -0.6016, 1.271), (-0.6016, -0.3473, 1.271), (-0.6947, -3.648e-07, 1.271), (-0.6016, 0.3473, 1.271), (-0.3473, 0.6016, 1.271), (0.2612, 0.4524, 1.271), (-1.024e-08, 0.5224, 1.271), (0.4524, 0.2612, 1.271), (0.5224, -9.251e-08, 1.271), (0.4524, -0.2612, 1.271), (0.2612, -0.4524, 1.271), (6.864e-08, -0.5224, 1.271), (-0.2612, -0.4524, 1.271), (-0.4524, -0.2612, 1.271), (-0.5224, -3.125e-07, 1.271), (-0.4524, 0.2612, 1.271), (-0.2612, 0.4524, 1.271), (0.2612, 0.4524, 1.939), (-1.024e-08, 0.5224, 1.939), (0.4524, 0.2612, 1.939), (0.5224, -8.833e-08, 1.939), (0.4524, -0.2612, 1.939), (0.2612, -0.4524, 1.939), (6.864e-08, -0.5224, 1.939), (-0.2612, -0.4524, 1.939), (-0.4524, -0.2612, 1.939), (-0.5224, -3.084e-07, 1.939), (-0.4524, 0.2612, 1.939), (-0.2612, 0.4524, 1.939), (-0.03126, 0.1981, -28.59), (-0.03126, 0.1981, -0.863), (0.1475, 0.06826, -28.59), (0.1475, 0.06826, -0.863), (0.07921, -0.1419, -28.59), (0.07921, -0.1419, -0.863), (-0.1417, -0.1419, -28.59), (-0.1417, -0.1419, -0.863), (-0.21, 0.06826, -28.59), (-0.21, 0.06826, -0.863), (-1.267e-06, 1.0, -27.39), (-1.477e-06, 1.0, -31.91), (-0.5, 0.866, -27.39), (-0.5, 0.866, -31.91), (-0.866, 0.5, -27.39), (-0.866, 0.5, -31.91), (-1.0, -4.111e-07, -27.39), (-1.0, -4.518e-07, -31.91), (-0.866, -0.5, -27.39), (-0.866, -0.5, -31.91), (-0.5, -0.866, -27.39), (-0.5, -0.866, -31.91), (-1.418e-06, -1.0, -27.39), (-1.628e-06, -1.0, -31.91), (0.5, -0.866, -27.39), (0.5, -0.866, -31.91), (0.866, -0.5, -27.39), (0.866, -0.5, -31.91), (1.0, -8.323e-07, -27.39), (1.0, -8.73e-07, -31.91), (0.866, 0.5, -27.39), (0.866, 0.5, -31.91), (0.5, 0.866, -27.39), (0.5, 0.866, -31.91), (-0.3889, 0.6735, -33.04), (-1.528e-06, 0.7777, -33.04), (-0.6735, 0.3889, -33.04), (-0.7777, -4.817e-07, -33.04), (-0.6735, -0.3889, -33.04), (-0.3889, -0.6735, -33.04), (-1.645e-06, -0.7777, -33.04), (0.3889, -0.6735, -33.04), (0.6735, -0.3889, -33.04), (0.7777, -8.093e-07, -33.04), (0.6735, 0.3889, -33.04), (0.3889, 0.6735, -33.04), (-0.3473, 0.6016, -33.04), (-1.524e-06, 0.6947, -33.04), (-0.6016, 0.3473, -33.04), (-0.6947, -4.891e-07, -33.04), (-0.6016, -0.3473, -33.04), (-0.3473, -0.6016, -33.04), (-1.629e-06, -0.6947, -33.04), (0.3473, -0.6016, -33.04), (0.6016, -0.3473, -33.04), (0.6947, -7.817e-07, -33.04), (0.6016, 0.3473, -33.04), (0.3473, 0.6016, -33.04), (-0.3473, 0.6016, -32.18), (-1.484e-06, 0.6947, -32.18), (-0.6016, 0.3473, -32.18), (-0.6947, -4.838e-07, -32.18), (-0.6016, -0.3473, -32.18), (-0.3473, -0.6016, -32.18), (-1.589e-06, -0.6947, -32.18), (0.3473, -0.6016, -32.18), (0.6016, -0.3473, -32.18), (0.6947, -7.763e-07, -32.18), (0.6016, 0.3473, -32.18), (0.3473, 0.6016, -32.18), (-0.2612, 0.4524, -32.18), (-1.48e-06, 0.5224, -32.18), (-0.4524, 0.2612, -32.18), (-0.5224, -5.04e-07, -32.18), (-0.4524, -0.2612, -32.18), (-0.2612, -0.4524, -32.18), (-1.558e-06, -0.5224, -32.18), (0.2612, -0.4524, -32.18), (0.4524, -0.2612, -32.18), (0.5224, -7.241e-07, -32.18), (0.4524, 0.2612, -32.18), (0.2612, 0.4524, -32.18), (-0.2612, 0.4524, -32.85), (-1.511e-06, 0.5224, -32.85), (-0.4524, 0.2612, -32.85), (-0.5224, -5.082e-07, -32.85), (-0.4524, -0.2612, -32.85), (-0.2612, -0.4524, -32.85), (-1.59e-06, -0.5224, -32.85), (0.2612, -0.4524, -32.85), (0.4524, -0.2612, -32.85), (0.5224, -7.282e-07, -32.85), (0.4524, 0.2612, -32.85), (0.2612, 0.4524, -32.85)], [], [(0, 1, 3, 2), (2, 3, 5, 4), (4, 5, 7, 6), (6, 7, 9, 8), (8, 9, 11, 10), (10, 11, 13, 12), (12, 13, 15, 14), (14, 15, 17, 16), (16, 17, 19, 18), (18, 19, 21, 20), (9, 7, 27, 28), (20, 21, 23, 22), (22, 23, 1, 0), (0, 2, 4, 6, 8, 10, 12, 14, 16, 18, 20, 22), (27, 26, 38, 39), (1, 23, 35, 25), (3, 1, 25, 24), (7, 5, 26, 27), (23, 21, 34, 35), (5, 3, 24, 26), (21, 19, 33, 34), (19, 17, 32, 33), (17, 15, 31, 32), (15, 13, 30, 31), (13, 11, 29, 30), (11, 9, 28, 29), (39, 38, 50, 51), (34, 33, 45, 46), (31, 30, 42, 43), (28, 27, 39, 40), (35, 34, 46, 47), (24, 25, 37, 36), (32, 31, 43, 44), (29, 28, 40, 41), (25, 35, 47, 37), (26, 24, 36, 38), (33, 32, 44, 45), (30, 29, 41, 42), (54, 53, 65, 66), (46, 45, 57, 58), (43, 42, 54, 55), (40, 39, 51, 52), (47, 46, 58, 59), (36, 37, 49, 48), (44, 43, 55, 56), (41, 40, 52, 53), (37, 47, 59, 49), (38, 36, 48, 50), (45, 44, 56, 57), (42, 41, 53, 54), (66, 65, 77, 78), (51, 50, 62, 63), (58, 57, 69, 70), (55, 54, 66, 67), (52, 51, 63, 64), (59, 58, 70, 71), (48, 49, 61, 60), (56, 55, 67, 68), (53, 52, 64, 65), (49, 59, 71, 61), (50, 48, 60, 62), (57, 56, 68, 69), (72, 73, 83, 82, 81, 80, 79, 78, 77, 76, 75, 74), (63, 62, 74, 75), (70, 69, 81, 82), (67, 66, 78, 79), (64, 63, 75, 76), (71, 70, 82, 83), (60, 61, 73, 72), (68, 67, 79, 80), (65, 64, 76, 77), (61, 71, 83, 73), (62, 60, 72, 74), (69, 68, 80, 81), (84, 85, 87, 86), (86, 87, 89, 88), (88, 89, 91, 90), (87, 85, 93, 91, 89), (90, 91, 93, 92), (92, 93, 85, 84), (84, 86, 88, 90, 92), (94, 95, 97, 96), (96, 97, 99, 98), (98, 99, 101, 100), (100, 101, 103, 102), (102, 103, 105, 104), (104, 105, 107, 106), (106, 107, 109, 108), (108, 109, 111, 110), (110, 111, 113, 112), (112, 113, 115, 114), (103, 101, 121, 122), (114, 115, 117, 116), (116, 117, 95, 94), (94, 96, 98, 100, 102, 104, 106, 108, 110, 112, 114, 116), (121, 120, 132, 133), (95, 117, 129, 119), (97, 95, 119, 118), (101, 99, 120, 121), (117, 115, 128, 129), (99, 97, 118, 120), (115, 113, 127, 128), (113, 111, 126, 127), (111, 109, 125, 126), (109, 107, 124, 125), (107, 105, 123, 124), (105, 103, 122, 123), (133, 132, 144, 145), (128, 127, 139, 140), (125, 124, 136, 137), (122, 121, 133, 134), (129, 128, 140, 141), (118, 119, 131, 130), (126, 125, 137, 138), (123, 122, 134, 135), (119, 129, 141, 131), (120, 118, 130, 132), (127, 126, 138, 139), (124, 123, 135, 136), (148, 147, 159, 160), (140, 139, 151, 152), (137, 136, 148, 149), (134, 133, 145, 146), (141, 140, 152, 153), (130, 131, 143, 142), (138, 137, 149, 150), (135, 134, 146, 147), (131, 141, 153, 143), (132, 130, 142, 144), (139, 138, 150, 151), (136, 135, 147, 148), (160, 159, 171, 172), (145, 144, 156, 157), (152, 151, 163, 164), (149, 148, 160, 161), (146, 145, 157, 158), (153, 152, 164, 165), (142, 143, 155, 154), (150, 149, 161, 162), (147, 146, 158, 159), (143, 153, 165, 155), (144, 142, 154, 156), (151, 150, 162, 163), (166, 167, 177, 176, 175, 174, 173, 172, 171, 170, 169, 168), (157, 156, 168, 169), (164, 163, 175, 176), (161, 160, 172, 173), (158, 157, 169, 170), (165, 164, 176, 177), (154, 155, 167, 166), (162, 161, 173, 174), (159, 158, 170, 171), (155, 165, 177, 167), (156, 154, 166, 168), (163, 162, 174, 175)])
me_cylinder_002.polygons.foreach_set('material_index', [0, 0, 0, 0, 0, 0, 0, 0, 0, 0, 0, 0, 0, 0, 0, 0, 0, 0, 0, 0, 0, 0, 0, 0, 0, 0, 0, 0, 0, 0, 0, 0, 0, 0, 0, 0, 0, 0, 0, 0, 0, 0, 0, 0, 0, 0, 0, 0, 0, 0, 0, 0, 0, 0, 0, 0, 0, 0, 0, 0, 0, 0, 1, 0, 0, 0, 0, 0, 0, 0, 0, 0, 0, 0, 2, 2, 2, 2, 2, 2, 2, 0, 0, 0, 0, 0, 0, 0, 0, 0, 0, 0, 0, 0, 0, 0, 0, 0, 0, 0, 0, 0, 0, 0, 0, 0, 0, 0, 0, 0, 0, 0, 0, 0, 0, 0, 0, 0, 0, 0, 0, 0, 0, 0, 0, 0, 0, 0, 0, 0, 0, 0, 0, 0, 0, 0, 0, 0, 0, 0, 0, 0, 0, 1, 0, 0, 0, 0, 0, 0, 0, 0, 0, 0, 0])
me_cylinder_002.materials.append(mat_tire_002)
me_cylinder_002.materials.append(mat_wheelhub_002)
me_cylinder_002.materials.append(mat_axle_002)
me_cylinder_002.use_remesh_preserve_volume = False
me_cylinder_002.use_remesh_preserve_attributes = False
me_cylinder_002.use_mirror_vertex_groups = False
me_cylinder_002.update()
me_cube_028 = bpy.data.meshes.new('Cube.028')
me_cube_028.from_pydata([(-1.0, -1.0, -1.0), (-1.0, -1.0, 1.0), (-1.0, 1.0, -1.0), (-1.0, 1.0, 1.0), (1.0, -1.0, -1.0), (1.0, -1.0, 1.0), (1.0, 1.0, -1.0), (1.0, 1.0, 1.0)], [], [(0, 1, 3, 2), (2, 3, 7, 6), (6, 7, 5, 4), (4, 5, 1, 0), (2, 6, 4, 0), (7, 3, 1, 5)])
_uv = me_cube_028.uv_layers.new(name='UVMap')
_uv.uv.foreach_set('vector', [0.375, 0.0, 0.625, 0.0, 0.625, 0.25, 0.375, 0.25, 0.375, 0.25, 0.625, 0.25, 0.625, 0.5, 0.375, 0.5, 0.375, 0.5, 0.625, 0.5, 0.625, 0.75, 0.375, 0.75, 0.375, 0.75, 0.625, 0.75, 0.625, 1.0, 0.375, 1.0, 0.125, 0.5, 0.375, 0.5, 0.375, 0.75, 0.125, 0.75, 0.625, 0.5, 0.875, 0.5, 0.875, 0.75, 0.625, 0.75])
me_cube_028.materials.append(mat_material_005)
me_cube_028.use_remesh_fix_poles = True
me_cube_028.use_remesh_preserve_attributes = False
me_cube_028.use_mirror_vertex_groups = False
me_cube_028.update()
me_cube_029 = bpy.data.meshes.new('Cube.029')
me_cube_029.from_pydata([(-1.0, -1.0, -1.0), (-1.0, -1.0, 1.0), (-1.0, 1.0, -1.0), (-1.0, 1.0, 1.0), (1.0, -1.0, -1.0), (1.0, -1.0, 1.0), (1.0, 1.0, -1.0), (1.0, 1.0, 1.0)], [], [(0, 1, 3, 2), (2, 3, 7, 6), (6, 7, 5, 4), (4, 5, 1, 0), (2, 6, 4, 0), (7, 3, 1, 5)])
_uv = me_cube_029.uv_layers.new(name='UVMap')
_uv.uv.foreach_set('vector', [0.375, 0.0, 0.625, 0.0, 0.625, 0.25, 0.375, 0.25, 0.375, 0.25, 0.625, 0.25, 0.625, 0.5, 0.375, 0.5, 0.375, 0.5, 0.625, 0.5, 0.625, 0.75, 0.375, 0.75, 0.375, 0.75, 0.625, 0.75, 0.625, 1.0, 0.375, 1.0, 0.125, 0.5, 0.375, 0.5, 0.375, 0.75, 0.125, 0.75, 0.625, 0.5, 0.875, 0.5, 0.875, 0.75, 0.625, 0.75])
me_cube_029.materials.append(mat_material_005)
me_cube_029.use_remesh_fix_poles = True
me_cube_029.use_remesh_preserve_attributes = False
me_cube_029.use_mirror_vertex_groups = False
me_cube_029.update()
me_cube_030 = bpy.data.meshes.new('Cube.030')
me_cube_030.from_pydata([(-1.0, -1.0, -1.0), (-1.0, -1.0, 1.0), (-1.0, 1.0, -1.0), (-1.0, 1.0, 1.0), (1.0, -1.0, -1.0), (1.0, -1.0, 1.0), (1.0, 1.0, -1.0), (1.0, 1.0, 1.0)], [], [(0, 1, 3, 2), (2, 3, 7, 6), (6, 7, 5, 4), (4, 5, 1, 0), (2, 6, 4, 0), (7, 3, 1, 5)])
_uv = me_cube_030.uv_layers.new(name='UVMap')
_uv.uv.foreach_set('vector', [0.375, 0.0, 0.625, 0.0, 0.625, 0.25, 0.375, 0.25, 0.375, 0.25, 0.625, 0.25, 0.625, 0.5, 0.375, 0.5, 0.375, 0.5, 0.625, 0.5, 0.625, 0.75, 0.375, 0.75, 0.375, 0.75, 0.625, 0.75, 0.625, 1.0, 0.375, 1.0, 0.125, 0.5, 0.375, 0.5, 0.375, 0.75, 0.125, 0.75, 0.625, 0.5, 0.875, 0.5, 0.875, 0.75, 0.625, 0.75])
me_cube_030.materials.append(mat_material_005)
me_cube_030.use_remesh_fix_poles = True
me_cube_030.use_remesh_preserve_attributes = False
me_cube_030.use_mirror_vertex_groups = False
me_cube_030.update()
me_cube_031 = bpy.data.meshes.new('Cube.031')
me_cube_031.from_pydata([(-1.0, -1.0, -1.0), (-1.0, -1.0, 1.0), (-1.0, 1.0, -1.0), (-1.0, 1.0, 1.0), (1.0, -1.0, -1.0), (1.0, -1.0, 1.0), (1.0, 1.0, -1.0), (1.0, 1.0, 1.0)], [], [(0, 1, 3, 2), (2, 3, 7, 6), (6, 7, 5, 4), (4, 5, 1, 0), (2, 6, 4, 0), (7, 3, 1, 5)])
_uv = me_cube_031.uv_layers.new(name='UVMap')
_uv.uv.foreach_set('vector', [0.375, 0.0, 0.625, 0.0, 0.625, 0.25, 0.375, 0.25, 0.375, 0.25, 0.625, 0.25, 0.625, 0.5, 0.375, 0.5, 0.375, 0.5, 0.625, 0.5, 0.625, 0.75, 0.375, 0.75, 0.375, 0.75, 0.625, 0.75, 0.625, 1.0, 0.375, 1.0, 0.125, 0.5, 0.375, 0.5, 0.375, 0.75, 0.125, 0.75, 0.625, 0.5, 0.875, 0.5, 0.875, 0.75, 0.625, 0.75])
me_cube_031.materials.append(mat_material_005)
me_cube_031.use_remesh_fix_poles = True
me_cube_031.use_remesh_preserve_attributes = False
me_cube_031.use_mirror_vertex_groups = False
me_cube_031.update()
me_plane = bpy.data.meshes.new('Plane')
me_plane.from_pydata([(-1.0, -1.0, 0.0), (1.0, -1.0, 0.0), (-1.0, 1.0, 0.0), (1.0, 1.0, 0.0)], [], [(0, 1, 3, 2)])
_uv = me_plane.uv_layers.new(name='UVMap')
_uv.uv.foreach_set('vector', [0.0, 0.0, 1.0, 0.0, 1.0, 1.0, 0.0, 1.0])
me_plane.materials.append(mat_material_008)
me_plane.use_remesh_fix_poles = True
me_plane.use_remesh_preserve_attributes = False
me_plane.use_mirror_vertex_groups = False
me_plane.update()

# ---- objects
ob_cube = bpy.data.objects.new('Cube', me_cube)
ob_cube_001 = bpy.data.objects.new('Cube.001', me_cube_001)
ob_cube_002 = bpy.data.objects.new('Cube.002', me_cube_002)
ob_cube_003 = bpy.data.objects.new('Cube.003', me_cube_003)
ob_cube_004 = bpy.data.objects.new('Cube.004', me_cube_004)
ob_cube_005 = bpy.data.objects.new('Cube.005', me_cube_006)
ob_cube_006 = bpy.data.objects.new('Cube.006', me_cube_007)
ob_cube_008 = bpy.data.objects.new('Cube.008', me_cube_009)
ob_cube_007 = bpy.data.objects.new('Cube.007', me_cube_010)
ob_siren = bpy.data.objects.new('sIREN', me_cube_012)
ob_cube_009 = bpy.data.objects.new('Cube.009', me_cube_015)
ob_cube_010 = bpy.data.objects.new('Cube.010', me_cube_016)
ob_cube_013 = bpy.data.objects.new('Cube.013', me_cube_019)
ob_cube_014 = bpy.data.objects.new('Cube.014', me_cube_020)
ob_cube_011 = bpy.data.objects.new('Cube.011', me_cube_023)
ob_cube_012 = bpy.data.objects.new('Cube.012', me_cube_024)
ob_cube_017 = bpy.data.objects.new('Cube.017', me_cube_025)
ob_cube_015 = bpy.data.objects.new('Cube.015', me_cube_026)
ob_cube_016 = bpy.data.objects.new('Cube.016', me_cube_027)
ob_tayar_01 = bpy.data.objects.new('Tayar 01', me_cylinder_001)
ob_tayar_01_001 = bpy.data.objects.new('Tayar 01.001', me_cylinder_002)
ob_cube_018 = bpy.data.objects.new('Cube.018', me_cube_028)
ob_cube_019 = bpy.data.objects.new('Cube.019', me_cube_029)
ob_cube_020 = bpy.data.objects.new('Cube.020', me_cube_030)
ob_cube_021 = bpy.data.objects.new('Cube.021', me_cube_031)
ob_plane = bpy.data.objects.new('Plane', me_plane)
ob_camera = bpy.data.objects.new('Camera', cam_camera)

# ---- transforms, parenting, visibility, modifiers, constraints
ob_cube.location = (-1.466, 0.3458, 1.659)
ob_cube.scale = (2.261, 1.665, 1.665)
ob_cube.lock_rotations_4d = False
ob_cube.empty_display_type = 'ARROWS'
ob_cube.lineart.crease_threshold = 0.0
ob_cube_001.location = (1.494, 0.03775, 1.421)
ob_cube_001.rotation_euler = (1.301e-10, -0.8378, 0.0)
ob_cube_001.scale = (0.01845, 1.266, 0.6661)
ob_cube_001.lineart.crease_threshold = 0.0
ob_cube_002.location = (2.267, -0.7925, 0.3019)
ob_cube_002.scale = (-0.2596, 0.2745, 0.1105)
ob_cube_002.lineart.crease_threshold = 0.0
ob_cube_003.location = (1.353, -1.29, 1.41)
ob_cube_003.scale = (0.4763, 0.03086, 0.4511)
ob_cube_003.lineart.crease_threshold = 0.0
ob_cube_004.location = (1.353, 1.375, 1.41)
ob_cube_004.scale = (0.4763, 0.03086, 0.4511)
ob_cube_004.lineart.crease_threshold = 0.0
ob_cube_005.location = (-2.377, 0.4764, 1.301)
ob_cube_005.scale = (0.08326, 0.3331, 0.5828)
ob_cube_005.lineart.crease_threshold = 0.0
ob_cube_006.location = (0.02049, 0.04249, 0.05645)
ob_cube_006.scale = (2.518, 1.39, 0.07862)
ob_cube_006.lineart.crease_threshold = 0.0
ob_cube_008.location = (-1.145, -1.29, 1.301)
ob_cube_008.rotation_euler = (-0.0, 1.571, -0.0)
ob_cube_008.scale = (0.1665, 0.04996, 0.4996)
ob_cube_008.lineart.crease_threshold = 0.0
ob_cube_007.location = (-1.312, 1.375, 1.301)
ob_cube_007.rotation_euler = (-0.0, 1.571, -0.0)
ob_cube_007.scale = (0.1665, 0.04996, 0.4996)
ob_cube_007.lineart.crease_threshold = 0.0
ob_siren.location = (0.3535, 0.04249, 2.134)
ob_siren.scale = (0.2145, 0.4163, 0.1402)
ob_siren.lineart.crease_threshold = 0.0
ob_cube_009.location = (0.3535, -1.29, 1.401)
ob_cube_009.scale = (0.2669, 0.03331, 0.4513)
ob_cube_009.lineart.crease_threshold = 0.0
ob_cube_010.location = (0.3535, 1.375, 1.401)
ob_cube_010.scale = (0.2669, 0.03331, 0.4513)
ob_cube_010.lineart.crease_threshold = 0.0
ob_cube_013.location = (-2.427, 0.04249, 2.072)
ob_cube_013.rotation_euler = (1.571, 0.0, 0.0)
ob_cube_013.scale = (0.03331, 0.03331, 1.366)
ob_cube_013.lineart.crease_threshold = 0.0
ob_cube_014.location = (2.485, 0.04249, 0.535)
ob_cube_014.rotation_euler = (1.571, 0.0, 0.0)
ob_cube_014.scale = (0.03331, 0.03331, 1.366)
ob_cube_014.lineart.crease_threshold = 0.0
ob_cube_011.location = (2.485, 0.04249, 0.535)
ob_cube_011.rotation_euler = (1.571, 0.0, 0.0)
ob_cube_011.scale = (0.03331, 0.03331, 1.366)
ob_cube_011.lineart.crease_threshold = 0.0
ob_cube_012.location = (-0.8861, -1.206, 2.072)
ob_cube_012.rotation_euler = (0.0, 1.571, 0.0)
ob_cube_012.scale = (0.03331, 0.03331, 1.332)
ob_cube_012.lineart.crease_threshold = 0.0
ob_cube_017.location = (-0.8861, 1.291, 2.072)
ob_cube_017.rotation_euler = (0.0, 1.571, 0.0)
ob_cube_017.scale = (0.03331, 0.03331, 1.332)
ob_cube_017.lineart.crease_threshold = 0.0
ob_cube_015.location = (0.03327, 1.358, 0.3019)
ob_cube_015.scale = (2.415, 0.04754, 0.1106)
ob_cube_015.lineart.crease_threshold = 0.0
ob_cube_016.location = (0.03327, -1.273, 0.3019)
ob_cube_016.scale = (2.415, 0.04754, 0.1106)
ob_cube_016.lineart.crease_threshold = 0.0
ob_tayar_01.location = (1.741, -1.269, 0.08836)
ob_tayar_01.rotation_euler = (1.571, -0.0, 0.0)
ob_tayar_01.scale = (0.3173, 0.3173, 0.08465)
ob_tayar_01.lineart.crease_threshold = 0.0
ob_tayar_01_001.location = (-1.564, -1.269, 0.08836)
ob_tayar_01_001.rotation_euler = (1.571, -0.0, 0.0)
ob_tayar_01_001.scale = (0.3173, 0.3173, 0.08465)
ob_tayar_01_001.lineart.crease_threshold = 0.0
ob_cube_018.location = (0.9697, 1.375, 0.8847)
ob_cube_018.scale = (0.08326, 0.04996, 0.01665)
ob_cube_018.lineart.crease_threshold = 0.0
ob_cube_019.location = (0.9697, -1.29, 0.8847)
ob_cube_019.scale = (0.08326, 0.04996, 0.01665)
ob_cube_019.lineart.crease_threshold = 0.0
ob_cube_020.location = (-2.485, 0.2257, 0.6349)
ob_cube_020.rotation_euler = (0.0, -0.0, 1.571)
ob_cube_020.scale = (0.08326, 0.04996, 0.01665)
ob_cube_020.lineart.crease_threshold = 0.0
ob_cube_021.location = (-2.485, -0.07408, 0.6349)
ob_cube_021.rotation_euler = (0.0, -0.0, 1.571)
ob_cube_021.scale = (0.08326, 0.04996, 0.01665)
ob_cube_021.lineart.crease_threshold = 0.0
ob_plane.location = (0.0, 0.0, -0.1884)
ob_plane.scale = (56.5, 52.2, 1.0)
ob_plane.lineart.crease_threshold = 0.0
ob_camera.location = (7.959, -11.18, 4.949)
ob_camera.rotation_euler = (1.325, -7.66e-07, 0.6388)
ob_camera.lineart.crease_threshold = 0.0

# ---- collection membership
col_collection.objects.link(ob_cube)
col_collection.objects.link(ob_cube_001)
col_collection.objects.link(ob_cube_002)
col_collection.objects.link(ob_cube_003)
col_collection.objects.link(ob_cube_004)
col_collection.objects.link(ob_cube_005)
col_collection.objects.link(ob_cube_006)
col_collection.objects.link(ob_cube_008)
col_collection.objects.link(ob_cube_007)
col_collection.objects.link(ob_siren)
col_collection.objects.link(ob_cube_009)
col_collection.objects.link(ob_cube_010)
col_collection.objects.link(ob_cube_013)
col_collection.objects.link(ob_cube_014)
col_collection.objects.link(ob_cube_011)
col_collection.objects.link(ob_cube_012)
col_collection.objects.link(ob_cube_017)
col_collection.objects.link(ob_cube_015)
col_collection.objects.link(ob_cube_016)
col_collection.objects.link(ob_tayar_01)
col_collection.objects.link(ob_tayar_01_001)
col_collection.objects.link(ob_cube_018)
col_collection.objects.link(ob_cube_019)
col_collection.objects.link(ob_cube_020)
col_collection.objects.link(ob_cube_021)
col_collection.objects.link(ob_plane)
col_collection.objects.link(ob_camera)

# ---- scene / render settings (as saved in the file)
scene.camera = ob_camera
scene.frame_start = 1; scene.frame_end = 250; scene.frame_set(38)
scene.render.engine = 'BLENDER_EEVEE_NEXT'
scene.render.resolution_x = 1755
scene.render.film_transparent = True
scene.cycles.use_denoising = False
scene.cycles.samples = 128
scene.cycles.sampling_pattern = 'TABULATED_SOBOL'
scene.cycles.use_adaptive_sampling = False
scene.cycles.use_light_tree = False
scene.eevee.use_gtao = True
scene.eevee.use_raytracing = True
scene.view_settings.view_transform = 'Filmic'
bpy.context.view_layer.update()

